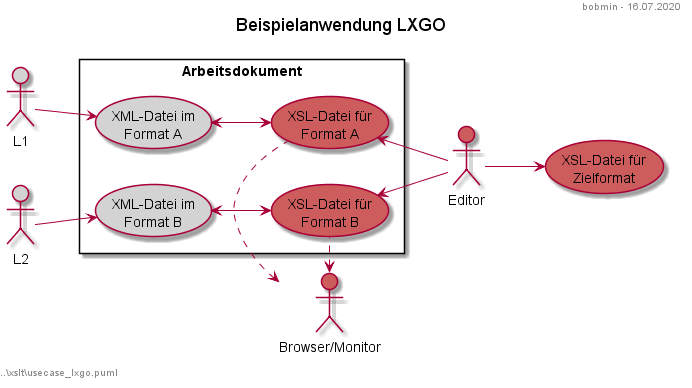

The diagram above was rendered by PlantUML. Its source (embedded in the PNG):
@startuml usecase_lxgo

left to right direction
scale 1.0

'left to right direction

title Beispielanwendung LXGO

right header bobmin - 16.07.2020
left footer ..\xslt\usecase_lxgo.puml

skinparam actor {
	BackgroundColor<< LX >> LightGray
	BackgroundColor<< MEP >> IndianRed
	BackgroundColor<< GOAL >> PaleGreen
}

skinparam usecase {
	BackgroundColor<< LX >> LightGray
	BackgroundColor<< MEP >> IndianRed
}

actor :L1: << LX >> as l1
actor :L2: << LX >> as l2
actor :Editor: << MEP >> as op
actor :Browser/Monitor: << MEP >> as mon

rectangle Arbeitsdokument {

usecase l1xml << LX >> as "XML-Datei im
Format A"

usecase l2xml << LX >> as "XML-Datei im
Format B"

usecase l1xsl << MEP >> as "XSL-Datei für
Format A"

usecase l2xsl << MEP >> as "XSL-Datei für
Format B"

}

usecase goxsl << MEP >> as "XSL-Datei für
Zielformat"

l1 --> l1xml
l1xml <--> l1xsl

l2 --> l2xml
l2xml <--> l2xsl


l1xsl <-- op
l2xsl <-- op

op --> goxsl

mon <. l1xsl
mon <. l2xsl

hide stereotypes

@enduml